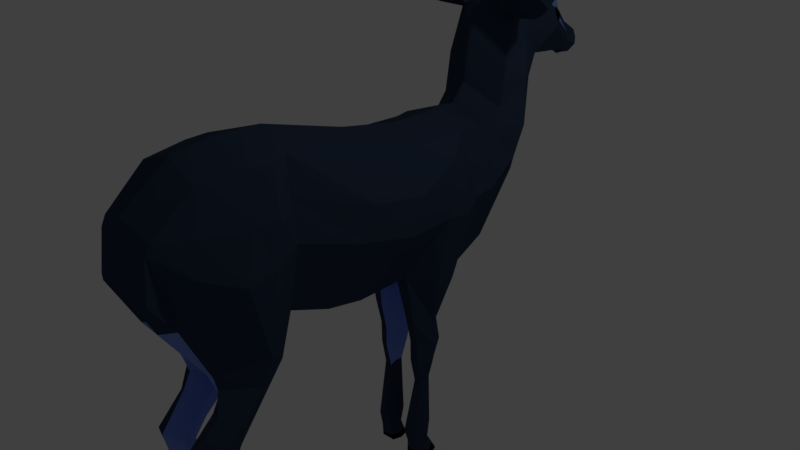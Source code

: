 # Source: deer5.blend  (saved by Blender 2.79.0; exported with 4.5.12 LTS)
import bpy
from mathutils import Matrix  # noqa: F401  (used for matrix-valued properties, if any)

bpy.ops.wm.read_factory_settings(use_empty=True)
scene = bpy.context.scene
scene.name = 'Scene'

# ---- collections
col_collection_1 = bpy.data.collections.new('Collection 1'); scene.collection.children.link(col_collection_1)

# ---- materials (node trees are filled in below, after node groups)
mat_material_001 = bpy.data.materials.new('Material.001')
mat_material_001.alpha_threshold = 0.0
mat_material_001.use_transparent_shadow = False
mat_material_001.diffuse_color = (0.03119, 0.04957, 0.09083, 1.0)
mat_material_001.roughness = 0.5
mat_material_002 = bpy.data.materials.new('Material.002')
mat_material_002.alpha_threshold = 0.0
mat_material_002.use_transparent_shadow = False
mat_material_002.diffuse_color = (0.0, 0.0, 0.0, 1.0)
mat_material_002.roughness = 0.5
mat_material_003 = bpy.data.materials.new('Material.003')
mat_material_003.alpha_threshold = 0.0
mat_material_003.use_transparent_shadow = False
mat_material_003.diffuse_color = (0.1952, 0.3023, 0.8, 1.0)
mat_material_003.roughness = 0.5

# ---- material node trees

# ---- world
world_world = bpy.data.worlds.new('World'); scene.world = world_world
world_world.color = (0.05088, 0.05088, 0.05088)
world_world.use_sun_shadow = False
world_world.sun_shadow_jitter_overblur = 0.0
world_world.cycles.sampling_method = 'MANUAL'

# ---- cameras
cam_camera = bpy.data.cameras.new('Camera')
cam_camera.clip_end = 100.0
cam_camera.lens = 35.0
cam_camera.sensor_width = 32.0
cam_camera.sensor_height = 18.0
cam_camera.ortho_scale = 7.314
cam_camera.dof.focus_distance = 0.0
cam_camera.dof.aperture_fstop = 128.0

# ---- lights
light_lamp = bpy.data.lights.new('Lamp', 'POINT')
light_lamp.transmission_factor = 0.0
light_lamp.cutoff_distance = 30.0
light_lamp.energy = 100.0
light_lamp.shadow_buffer_clip_start = 1.001
light_lamp.shadow_soft_size = 0.1
light_lamp.shadow_maximum_resolution = 0.006
light_lamp.use_absolute_resolution = True

# ---- meshes
me_plane = bpy.data.meshes.new('Plane')
me_plane.from_pydata([(0.001406, -0.411, 1.791), (-1.301e-05, -0.499, -0.5378), (0.0004322, 0.3794, 1.654), (0.0002864, 2.338, 0.3431), (0.00757, 1.453, 1.66), (0.00357, -2.135, 2.131), (0.002845, -2.649, 2.055), (-0.005247, -2.937, 0.2192), (0.00757, 1.642, 1.903), (0.00757, 1.72, 2.437), (0.002255, 2.677, 1.935), (0.005152, 1.859, 2.923), (0.00757, 2.05, 3.165), (0.004372, 2.808, 2.086), (-1.238e-05, 2.809, 3.053), (0.0003262, 3.723, 1.906), (0.00344, -1.543, 2.111), (-1.3e-05, -1.556, -0.2331), (-1.301e-05, -1.008, -0.4481), (-1.325e-05, 0.275, -0.512), (0.003153, 0.947, 1.649), (0.002786, 1.317, -0.6792), (-2.612e-05, 1.178, 1.688), (0.0002864, 1.76, -0.4826), (-1.3e-05, -2.249, -0.2022), (0.009158, -3.432, 1.001), (0.0002865, 2.497, 0.955), (0.0002865, 2.605, 1.604), (0.01264, 3.449, 2.051), (0.007866, 3.515, 2.485), (-0.3618, -1.556, -0.06071), (-0.4873, 1.823, 1.626), (-0.4873, 1.902, 2.161), (-0.4873, 0.3479, 1.491), (-0.4873, -0.4507, 1.611), (-0.3618, 0.2814, -0.342), (-0.1443, 3.764, 2.255), (-0.1714, 3.556, 1.995), (-0.3802, 2.244, 0.6254), (-0.3802, 2.403, 1.237), (-0.4749, -3.329, 0.7778), (-0.3618, -1.008, -0.2756), (-0.3802, 2.612, 2.177), (-0.453, 2.082, 2.741), (-0.1801, 3.486, 2.403), (-0.4873, 2.321, 2.903), (-0.4873, 0.9147, 1.477), (-0.3802, 1.665, -0.2003), (-0.4873, -2.685, 1.878), (-0.2115, 3.445, 2.041), (-0.1701, -1.008, -0.3451), (-0.1701, -0.4966, -0.4363), (-0.2596, -2.65, -0.4804), (-0.1701, -1.556, -0.1302), (-0.1701, 0.2805, -0.4121), (-0.238, 1.903, 2.846), (-0.1701, -3.117, 0.2211), (-0.2113, -3.431, 0.8458), (-0.2984, 2.185, 3.059), (-1.309e-05, 0.894, -0.637), (-0.4873, 1.102, 1.505), (-0.5002, 1.013, -0.5594), (-0.1701, 0.8964, -0.4555), (-0.3618, 0.396, -1.048), (-0.245, 0.3914, -1.07), (-0.3618, 0.8518, -1.199), (-0.1606, 0.7988, -1.202), (-0.245, 0.4749, -1.47), (-0.3893, 0.8931, -1.535), (-0.1568, 0.862, -1.514), (-0.3618, 0.4984, -1.773), (-0.245, 0.4814, -1.792), (-0.3516, 0.8385, -1.816), (-0.1642, 0.7979, -1.789), (-0.245, 0.5645, -2.173), (-0.3315, 0.7589, -2.154), (-0.2221, 0.7524, -2.115), (-0.198, 0.4107, -3.01), (-0.3135, 0.8056, -2.962), (-0.1701, 0.7459, -2.976), (-0.3619, 0.493, -3.277), (-0.1817, 0.4936, -3.251), (-0.3414, 0.7219, -3.176), (-0.1701, 0.6941, -3.2), (-0.4873, -1.581, 1.934), (-0.3618, -0.4966, -0.3668), (-0.3802, 1.17, -0.4682), (-0.4873, 1.437, 1.449), (-0.4873, 1.634, 1.383), (-0.5521, -2.148, 1.934), (-0.3618, -2.636, -0.4804), (-0.3812, -2.992, 0.2966), (-0.3802, 2.511, 1.886), (-0.3618, 0.4898, -1.447), (-0.3619, 0.5707, -2.157), (-0.3619, 0.4449, -3.021), (-0.3308, -2.583, -0.6822), (-0.3618, -1.715, -0.6441), (-0.3072, -2.562, -0.7593), (-0.1701, -1.715, -0.6441), (-0.3849, -2.66, -1.005), (-0.4007, -2.39, -1.504), (-0.3081, -2.665, -0.9672), (-0.2925, -2.438, -1.485), (-0.3524, -3.026, -1.35), (-0.4368, -2.544, -1.733), (-0.2596, -3.041, -1.409), (-0.3165, -2.588, -1.733), (-0.5076, -2.756, -2.629), (-0.4817, -2.498, -2.625), (-0.4396, -2.705, -2.625), (-0.3928, -2.516, -2.595), (-0.5464, -2.699, -3.038), (-0.5848, -2.415, -2.975), (-0.4431, -2.727, -3.043), (-0.4519, -2.398, -2.969), (-0.5873, -2.562, -3.207), (-0.6105, -2.37, -3.263), (-0.4752, -2.625, -3.205), (-0.4991, -2.382, -3.265), (-0.3619, 0.5051, -3.48), (-0.1526, 0.5183, -3.469), (-0.3836, 0.8673, -3.474), (-0.1701, 0.803, -3.5), (-0.6812, -2.484, -3.449), (-0.6758, -2.213, -3.449), (-0.4839, -2.551, -3.44), (-0.5146, -2.185, -3.455), (-0.5301, 2.116, 3.142), (-0.6656, 1.886, 2.795), (-0.4075, 1.795, 3.035), (-0.5502, 2.159, 3.229), (-0.7325, 1.974, 3.357), (-0.9471, 1.814, 2.841), (-0.5696, 1.643, 3.176), (-0.6496, 2.118, 3.401), (-1.078, 1.951, 3.349), (-1.09, 1.774, 2.91), (-0.9978, 1.628, 3.259), (-1.023, 1.986, 3.437), (-0.00154, 3.857, 2.019), (0.002484, -3.376, 1.382), (-0.4394, -3.261, 1.313), (-0.2408, 3.68, 2.085), (-0.8439, -2.376, 0.7623), (-0.6794, -1.638, 0.9563), (-0.7037, 1.894, 0.9866), (-0.6006, 2.192, 1.953), (-0.7037, 1.539, 0.6821), (-0.4868, 2.272, 2.425), (-0.7622, -0.723, 0.6627), (-0.8277, -0.0263, 0.5298), (-0.7802, 0.6314, 0.5367), (-0.7037, 1.192, 0.6119), (-0.6811, -2.883, 0.9921), (-0.7037, 2.071, 1.383), (-0.2262, 3.521, 2.145), (-0.5366, 2.848, 2.507), (0.001403, 2.277, 3.252), (-0.2112, 2.398, 3.187), (-0.485, 2.5, 2.99), (0.00757, 1.956, 3.046), (-0.4873, 2.17, 2.822), (-0.2306, 2.061, 2.968), (-0.5438, 1.959, 3.001), (-0.3921, 2.018, 3.125), (-0.5862, 1.752, 3.227), (-0.5023, 1.822, 3.347), (-0.9021, 1.685, 3.241), (-0.9347, 1.727, 3.354), (-1.3e-05, -1.922, -0.1355), (-0.1022, -2.083, -0.5126), (-0.6247, -1.824, 1.915), (-0.4987, -2.091, -0.7902), (-0.2003, -2.143, -0.7452), (-0.496, -2.467, -1.238), (-0.1985, -2.523, -1.21), (-0.4911, -2.763, -1.541), (-0.1693, -2.807, -1.589), (-0.5661, -2.624, -2.606), (-0.3623, -2.588, -2.642), (-0.6358, -2.527, -2.958), (-0.3485, -2.509, -2.926), (-0.636, -2.438, -3.238), (-0.4548, -2.49, -3.233), (-0.612, -2.018, -0.3503), (0.00164, -1.854, 2.125), (-0.727, -2.38, -3.447), (-0.4563, -2.396, -3.451), (-0.8199, -1.995, 0.825), (-1.317e-05, 0.5862, -0.5749), (-0.1701, 0.5902, -0.3994), (-0.1984, 0.5799, -1.178), (-0.1923, 0.6376, -1.532), (-0.1865, 0.6077, -1.843), (-0.2348, 0.6444, -2.128), (-0.09807, 0.6352, -2.974), (-0.436, 0.5899, -3.247), (-0.1701, 0.5941, -3.239), (-0.4751, 0.6994, -1.526), (-0.4046, 0.6494, -2.139), (-0.4841, 0.5996, -3.007), (-0.4603, 0.6936, -1.167), (-0.4685, 0.6811, -1.827), (-0.6039, 0.6286, -0.4921), (-0.4841, 0.6582, -3.499), (-0.1434, 0.6716, -3.502), (-0.8618, 0.8932, 0.5415), (-0.212, 3.726, 2.165), (-0.7608, -0.5726, 1.101), (-0.7783, 0.1686, 0.985), (-0.6814, 0.8107, 1.247), (-0.2095, 3.513, 2.271), (0.0008691, -3.268, 1.574), (-0.4634, -3.193, 1.423), (-0.7756, -2.235, 1.348), (-0.5833, -1.609, 1.445), (-0.6606, -2.79, 1.405), (-0.7977, -1.924, 1.406), (-0.3935, -2.904, -1.862), (-0.3167, -2.919, -1.839), (-0.3441, -2.562, -2.046), (-0.4143, -2.606, -2.044), (-0.27, -2.742, -1.916), (-0.4616, -2.709, -1.919), (0.008627, 2.151, 3.207), (-0.2463, 2.303, 3.105), (-0.4863, 2.401, 2.942), (-0.3641, 1.983, 2.782), (-0.3677, 2.263, 2.982), (-0.4513, 1.736, 2.945), (-0.6025, 2.174, 3.191), (-0.5917, 1.66, 3.087), (-0.7458, 2.092, 3.38), (-1.224, 1.722, 3.017), (-1.401, 1.82, 3.325), (-0.3384, 2.44, 3.097), (-1.303, 1.741, 3.162), (-0.3307, 0.6566, -3.495), (-0.369, 2.354, 3.022), (-0.2038, 2.229, 3.329), (-0.2193, 2.172, 3.275), (-0.3318, 2.343, 3.316), (-0.3455, 2.269, 3.27), (-0.3069, 2.184, 3.421), (-0.2862, 2.123, 3.308), (-0.4179, 2.247, 3.385), (-0.4233, 2.16, 3.318), (-0.409, 2.14, 3.494), (-0.4567, 2.048, 3.48), (-0.5445, 2.083, 3.434), (-0.5753, 2.006, 3.375), (-0.5566, 2.002, 3.509), (-0.5488, 1.96, 3.535), (-0.6238, 1.946, 3.483), (-0.6957, 1.829, 3.479), (-0.6277, 1.895, 3.62), (-0.6343, 1.879, 3.63), (-0.7854, 1.855, 3.584), (-0.7281, 1.799, 3.578), (-0.3309, 2.136, 3.485), (-0.3171, 2.049, 3.494), (-0.3733, 2.179, 3.564), (-0.4235, 2.109, 3.56), (-0.2127, 2.099, 3.629), (-0.2462, 2.072, 3.624), (-0.2938, 2.132, 3.649), (-0.2738, 2.075, 3.656), (-0.3326, 2.223, 3.021), (-0.4291, 1.766, 2.991), (-0.556, 2.192, 3.242), (-0.5805, 1.651, 3.132), (-0.6777, 2.114, 3.415), (-1.11, 1.674, 3.14), (-1.21, 1.904, 3.382), (-1.117, 1.734, 3.259), (-0.2494, 0.6557, -3.492), (-0.3069, 2.328, 3.064), (-0.2547, 2.254, 3.309), (-0.2855, 2.203, 3.244), (-0.3336, 2.24, 3.413), (-0.3298, 2.091, 3.298), (-0.4722, 2.115, 3.459), (-0.4644, 1.942, 3.396), (-0.617, 2.007, 3.501), (-0.5651, 1.884, 3.468), (-0.7444, 1.915, 3.63), (-0.6145, 1.828, 3.597), (-0.6828, 1.876, 3.702), (-0.6301, 1.841, 3.712), (-0.6973, 1.847, 3.736), (-0.7194, 1.818, 3.729), (-0.6084, 1.782, 3.694), (-0.6874, 1.775, 3.712), (0.001472, 3.6, 1.908), (0.0002725, 3.8, 2.262), (-0.1645, 3.64, 1.964), (-0.1724, 3.782, 2.049), (-0.1211, 3.828, 2.157), (-0.3675, 0.5063, -3.437), (-0.1587, 0.5152, -3.382), (-0.1701, 0.7583, -3.377), (-0.3606, 0.8172, -3.366), (-0.1503, 0.642, -3.398), (-0.4644, 0.6301, -3.396), (-0.5018, -2.287, -3.37), (-0.6384, -2.288, -3.367), (-0.6612, -2.507, -3.379), (-0.4998, -2.576, -3.39), (-0.4582, -2.43, -3.386), (-0.691, -2.406, -3.355), (-0.287, 3.034, 2.108), (-0.2895, 3.163, 2.667), (0.002698, 3.021, 2.071), (0.003627, 3.173, 2.74), (-0.4181, 3.105, 2.369), (-0.3669, 3.111, 2.522), (-0.3224, 3.141, 2.591), (-0.3613, 2.962, 2.822), (-0.4344, 2.941, 2.63), (-0.3817, 2.972, 2.72), (-0.2875, 2.969, 2.111), (-0.2973, 3.116, 2.768), (0.002097, 2.998, 2.901), (-0.4535, 3.028, 2.41), (-0.4136, 3.028, 2.543), (-0.3327, 3.066, 2.709), (0.002874, 3.883, 2.161), (-0.4097, 3.061, 2.614)], [], [(27, 26, 39, 92), (4, 8, 31, 88), (185, 30, 97, 173), (32, 43, 149, 147), (6, 5, 89, 48), (141, 57, 25), (191, 54, 64, 192), (163, 58, 131, 165), (16, 0, 34, 84), (319, 160, 320), (8, 9, 32, 31), (59, 62, 86, 21), (43, 32, 228), (23, 21, 86, 47), (18, 17, 53, 50), (7, 25, 57, 56), (161, 12, 58, 163), (190, 19, 54, 191), (24, 7, 56, 52), (19, 1, 51, 54), (170, 24, 52, 171), (1, 18, 50, 51), (205, 122, 123, 206, 276, 238), (193, 67, 71, 194), (192, 64, 67, 193), (301, 123, 122, 302), (78, 79, 83, 82), (302, 82, 83, 301), (194, 71, 74, 195), (196, 77, 81, 198), (195, 74, 77, 196), (76, 79, 78, 75), (145, 150, 41, 30), (150, 151, 85, 41), (151, 152, 35, 85), (204, 207, 153, 61), (153, 148, 47, 86), (148, 146, 38, 47), (146, 155, 39, 38), (155, 147, 92, 39), (147, 149, 42, 92), (315, 156, 49, 311), (156, 143, 37, 49), (86, 61, 153), (204, 61, 65, 202), (202, 65, 68, 199), (199, 68, 72, 203), (203, 72, 75, 200), (200, 75, 78, 201), (201, 78, 82, 197), (306, 117, 119, 305), (171, 52, 98, 174), (51, 50, 41, 85), (142, 40, 57, 141), (176, 102, 106, 178), (173, 97, 101, 175), (174, 98, 102, 176), (115, 119, 117, 113), (175, 101, 105, 177), (222, 105, 107, 221), (221, 111, 109, 222), (224, 222, 109, 179), (223, 220, 110, 180), (182, 114, 118, 184), (179, 109, 113, 181), (180, 110, 114, 182), (30, 53, 99, 97), (103, 107, 105, 101), (181, 113, 117, 183), (66, 69, 68, 65), (304, 302, 122, 205), (303, 300, 121, 206), (310, 306, 125, 187), (309, 308, 126, 188), (231, 128, 132, 233), (162, 43, 129, 164), (229, 45, 128, 231), (9, 11, 55), (167, 135, 139, 169), (164, 129, 133, 166), (165, 131, 135, 167), (269, 130, 134, 271), (237, 235, 136, 168), (271, 134, 138, 273), (233, 132, 136, 235), (166, 133, 137, 168), (60, 87, 153, 207), (212, 208, 143, 156), (316, 212, 156, 315), (91, 40, 142, 154), (90, 91, 154, 144), (185, 90, 144, 189), (210, 211, 152, 151), (209, 210, 151, 150), (216, 209, 150, 145), (141, 213, 214, 142), (225, 158, 159, 226), (239, 236, 160, 227), (31, 32, 147, 155), (132, 166, 168, 136), (234, 237, 168, 137), (130, 165, 167, 134), (128, 164, 166, 132), (134, 167, 169, 138), (45, 162, 164, 128), (11, 161, 163, 55), (55, 163, 165, 130), (30, 185, 189, 145), (305, 309, 188, 127), (307, 310, 187, 124), (112, 181, 183, 116), (111, 180, 182, 115), (108, 179, 181, 112), (115, 182, 184, 119), (221, 223, 180, 111), (219, 224, 179, 108), (100, 175, 177, 104), (99, 174, 176, 103), (96, 173, 175, 100), (103, 176, 178, 107), (53, 171, 174, 99), (17, 170, 171, 53), (90, 185, 173, 96), (87, 88, 148, 153), (301, 303, 206, 123), (299, 304, 205, 120), (95, 201, 197, 80), (94, 200, 201, 95), (70, 203, 200, 94), (93, 199, 203, 70), (63, 202, 199, 93), (35, 204, 202, 63), (152, 207, 204, 35), (76, 195, 196, 79), (79, 196, 198, 83), (73, 194, 195, 76), (66, 192, 193, 69), (69, 193, 194, 73), (59, 190, 191, 62), (62, 191, 192, 66), (48, 214, 213, 6), (145, 189, 218, 216), (84, 34, 209, 216), (172, 218, 215, 89), (89, 215, 217, 48), (88, 31, 155, 146), (42, 321, 13, 10), (154, 142, 214, 217), (144, 154, 217, 215), (189, 144, 215, 218), (104, 177, 224, 219), (107, 178, 223, 221), (178, 106, 220, 223), (177, 105, 222, 224), (109, 111, 115, 113), (229, 239, 227, 45), (12, 225, 226, 58), (268, 277, 239, 229), (308, 307, 124, 126), (273, 275, 237, 234), (226, 159, 240, 241), (272, 233, 235, 274), (133, 232, 234, 137), (275, 274, 235, 237), (129, 230, 232, 133), (43, 228, 230, 129), (268, 229, 231, 270), (270, 231, 233, 272), (125, 127, 188, 126, 124, 187), (205, 238, 276, 206, 121, 120), (325, 319, 328), (0, 2, 33, 34), (172, 186, 16, 84), (55, 228, 32, 9), (10, 27, 92, 42), (5, 186, 172, 89), (230, 228, 269), (38, 39, 26, 3), (2, 20, 46, 33), (279, 241, 245, 281), (236, 239, 243, 242), (277, 226, 241, 279), (281, 245, 249, 283), (241, 240, 244, 245), (242, 243, 247, 246), (278, 242, 246, 280), (250, 251, 255, 254), (245, 244, 260, 261), (246, 247, 251, 250), (280, 246, 250, 282), (285, 253, 257, 287), (282, 250, 254, 284), (283, 249, 253, 285), (249, 248, 252, 253), (257, 256, 288, 289), (253, 252, 256, 257), (254, 255, 259, 258), (284, 254, 258, 286), (260, 262, 266, 264), (244, 248, 262, 260), (249, 245, 261, 263), (248, 249, 263, 262), (265, 264, 266, 267), (262, 263, 267, 266), (263, 261, 265, 267), (261, 260, 264, 265), (252, 284, 286, 256), (287, 257, 289, 292), (251, 283, 285, 255), (248, 282, 284, 252), (255, 285, 287, 259), (244, 280, 282, 248), (240, 278, 280, 244), (247, 281, 283, 251), (239, 277, 279, 243), (318, 160, 236, 14), (243, 279, 281, 247), (54, 51, 85, 35), (87, 4, 88), (38, 3, 23, 47), (50, 53, 30, 41), (86, 62, 61), (66, 65, 61, 62), (300, 299, 120, 121), (81, 77, 95, 80), (299, 300, 81, 80), (71, 67, 93, 70), (74, 71, 70, 94), (54, 35, 63, 64), (110, 108, 112, 114), (118, 114, 112, 116), (112, 115, 111, 108), (219, 108, 110, 220), (64, 63, 93, 67), (100, 102, 98, 96), (106, 102, 100, 104), (131, 270, 272, 135), (58, 268, 270, 131), (169, 139, 274, 275), (135, 272, 274, 139), (138, 169, 275, 273), (307, 308, 118, 116), (69, 73, 72, 68), (58, 226, 277, 268), (232, 271, 273, 234), (230, 269, 271, 232), (55, 130, 269, 228), (306, 305, 127, 125), (292, 290, 291, 293), (289, 288, 290, 292), (258, 259, 293, 291), (286, 258, 291, 290), (256, 286, 290, 288), (259, 287, 292, 293), (208, 298, 297), (143, 297, 296, 37), (74, 94, 95, 77), (80, 197, 304, 299), (83, 198, 303, 301), (198, 81, 300, 303), (197, 82, 302, 304), (73, 76, 75, 72), (220, 106, 104, 219), (116, 183, 310, 307), (119, 184, 309, 305), (184, 118, 308, 309), (183, 117, 306, 310), (99, 103, 101, 97), (325, 316, 315, 324), (324, 315, 311, 321), (322, 312, 317, 326), (60, 22, 4, 87), (314, 29, 44, 312), (317, 212, 316), (22, 60, 46, 20), (318, 320, 160), (160, 319, 157, 227), (321, 42, 157, 324), (318, 322, 326, 320), (320, 328, 319), (320, 326, 328), (33, 46, 211, 210), (146, 148, 88), (34, 33, 210, 209), (84, 216, 218, 172), (325, 328, 316), (49, 28, 313, 311), (311, 313, 13, 321), (326, 317, 316, 328), (214, 48, 217), (56, 57, 40, 91), (52, 56, 91, 90), (52, 90, 96, 98), (211, 46, 60), (207, 152, 211, 60), (162, 149, 43), (162, 45, 149), (45, 227, 42, 149), (227, 157, 42), (157, 319, 325, 324), (158, 14, 159), (236, 159, 14), (240, 159, 236, 242), (278, 240, 242), (14, 323, 322, 318), (323, 314, 312, 322), (317, 312, 44, 212), (36, 44, 29, 295), (44, 36, 208, 212), (298, 208, 36, 295), (327, 298, 295), (37, 294, 28, 49), (37, 296, 15, 294), (15, 296, 297, 140), (140, 297, 298, 327), (297, 143, 208)])
me_plane.polygons.foreach_set('material_index', [2, 0, 0, 0, 0, 0, 2, 0, 0, 0, 0, 2, 0, 2, 2, 0, 0, 2, 2, 2, 2, 2, 1, 2, 2, 1, 0, 0, 2, 0, 0, 0, 0, 0, 0, 0, 0, 0, 0, 0, 0, 0, 0, 0, 0, 0, 0, 0, 0, 0, 0, 2, 2, 0, 2, 0, 2, 0, 0, 0, 0, 0, 2, 0, 0, 0, 0, 0, 0, 0, 1, 1, 1, 1, 2, 2, 0, 0, 0, 2, 0, 0, 2, 0, 2, 2, 0, 0, 0, 0, 0, 0, 0, 0, 0, 0, 0, 0, 0, 2, 2, 0, 2, 0, 2, 0, 0, 0, 1, 1, 0, 0, 0, 0, 2, 0, 0, 2, 0, 2, 2, 2, 0, 0, 1, 1, 0, 0, 0, 0, 0, 0, 0, 0, 0, 2, 2, 2, 2, 2, 0, 0, 0, 0, 0, 0, 2, 0, 0, 0, 0, 2, 2, 0, 0, 0, 0, 0, 1, 0, 1, 0, 0, 0, 0, 0, 0, 0, 1, 1, 1, 0, 0, 0, 2, 0, 0, 2, 0, 1, 1, 1, 1, 1, 1, 1, 1, 1, 1, 1, 1, 1, 1, 1, 1, 1, 1, 1, 1, 1, 1, 1, 1, 1, 1, 1, 1, 1, 1, 1, 1, 1, 1, 1, 1, 0, 1, 2, 0, 2, 2, 2, 0, 1, 0, 0, 0, 0, 0, 0, 0, 0, 0, 0, 0, 0, 0, 0, 0, 0, 0, 0, 0, 0, 0, 0, 0, 1, 1, 1, 1, 1, 1, 1, 1, 0, 0, 0, 0, 0, 0, 0, 0, 0, 0, 0, 0, 0, 0, 0, 2, 0, 0, 2, 0, 2, 0, 0, 2, 1, 1, 0, 0, 0, 0, 1, 0, 0, 1, 0, 0, 2, 2, 0, 0, 0, 0, 0, 0, 0, 0, 0, 1, 1, 0, 0, 0, 0, 0, 1, 1, 0, 0, 0, 1, 0])
me_plane.materials.append(mat_material_001)
me_plane.materials.append(mat_material_002)
me_plane.materials.append(mat_material_003)
me_plane.use_remesh_preserve_volume = False
me_plane.use_remesh_preserve_attributes = False
me_plane.use_mirror_vertex_groups = False
me_plane.update()

# ---- objects
ob_plane = bpy.data.objects.new('Plane', me_plane)
ob_lamp = bpy.data.objects.new('Lamp', light_lamp)
ob_camera = bpy.data.objects.new('Camera', cam_camera)

# ---- transforms, parenting, visibility, modifiers, constraints
ob_plane.location = (0.02259, 0.01262, 0.04183)
ob_plane.lineart.crease_threshold = 0.0
_m = ob_plane.modifiers.new('Mirror', 'MIRROR')
ob_lamp.location = (4.076, 1.005, 5.904)
ob_lamp.rotation_euler = (0.6503, 0.05522, 1.866)
ob_lamp.lock_rotations_4d = False
ob_lamp.empty_display_type = 'ARROWS'
ob_lamp.color = (0.0, 0.0, 0.0, 0.0)
ob_lamp.lineart.crease_threshold = 0.0
ob_camera.location = (7.481, -6.508, 5.344)
ob_camera.rotation_euler = (1.109, 0.0, 0.8149)
ob_camera.lock_rotations_4d = False
ob_camera.empty_display_type = 'ARROWS'
ob_camera.color = (0.0, 0.0, 0.0, 0.0)
ob_camera.display_type = 'WIRE'
ob_camera.lineart.crease_threshold = 0.0

# ---- collection membership
col_collection_1.objects.link(ob_plane)
col_collection_1.objects.link(ob_lamp)
col_collection_1.objects.link(ob_camera)

# ---- scene / render settings (as saved in the file)
scene.camera = ob_camera
scene.frame_start = 1; scene.frame_end = 250; scene.frame_set(149)
scene.render.engine = 'BLENDER_EEVEE_NEXT'
scene.render.resolution_percentage = 50
scene.render.dither_intensity = 0.0
scene.cycles.use_denoising = False
scene.cycles.samples = 128
scene.cycles.sampling_pattern = 'TABULATED_SOBOL'
scene.cycles.use_adaptive_sampling = False
scene.cycles.use_light_tree = False
scene.cycles.blur_glossy = 0.0
scene.cycles.sample_clamp_indirect = 0.0
scene.view_settings.view_transform = 'Standard'
bpy.context.view_layer.update()
